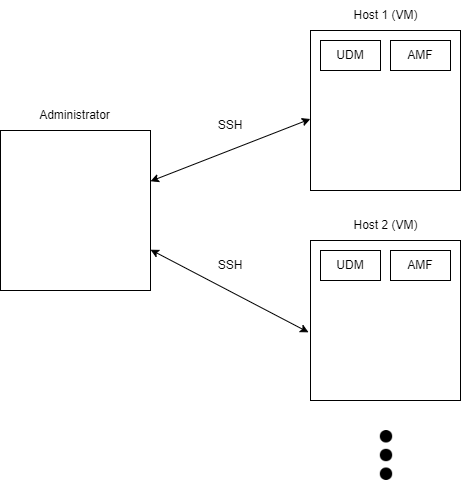

The diagram above was exported from draw.io. Its source (the exported page's mxGraphModel, read from the mxfile embedded in the PNG):
<mxGraphModel dx="1597" dy="891" grid="1" gridSize="10" guides="1" tooltips="1" connect="1" arrows="1" fold="1" page="1" pageScale="1" pageWidth="850" pageHeight="1100" math="0" shadow="0">
  <root>
    <mxCell id="0" />
    <mxCell id="1" parent="0" />
    <mxCell id="du2cs8at73MfacIXh_bc-7" value="" style="rounded=0;whiteSpace=wrap;html=1;" vertex="1" parent="1">
      <mxGeometry x="505" y="150" width="150" height="160" as="geometry" />
    </mxCell>
    <mxCell id="du2cs8at73MfacIXh_bc-8" value="" style="rounded=0;whiteSpace=wrap;html=1;" vertex="1" parent="1">
      <mxGeometry x="515" y="160" width="60" height="30" as="geometry" />
    </mxCell>
    <mxCell id="du2cs8at73MfacIXh_bc-9" value="AMF" style="rounded=0;whiteSpace=wrap;html=1;" vertex="1" parent="1">
      <mxGeometry x="585" y="160" width="60" height="30" as="geometry" />
    </mxCell>
    <mxCell id="du2cs8at73MfacIXh_bc-10" value="UDM" style="text;html=1;strokeColor=none;fillColor=none;align=center;verticalAlign=middle;whiteSpace=wrap;rounded=0;" vertex="1" parent="1">
      <mxGeometry x="515" y="160" width="60" height="30" as="geometry" />
    </mxCell>
    <mxCell id="du2cs8at73MfacIXh_bc-11" value="Host 1 (VM)" style="text;html=1;strokeColor=none;fillColor=none;align=center;verticalAlign=middle;whiteSpace=wrap;rounded=0;" vertex="1" parent="1">
      <mxGeometry x="542.5" y="120" width="75" height="30" as="geometry" />
    </mxCell>
    <mxCell id="du2cs8at73MfacIXh_bc-12" value="" style="rounded=0;whiteSpace=wrap;html=1;" vertex="1" parent="1">
      <mxGeometry x="505" y="360" width="150" height="160" as="geometry" />
    </mxCell>
    <mxCell id="du2cs8at73MfacIXh_bc-13" value="" style="rounded=0;whiteSpace=wrap;html=1;" vertex="1" parent="1">
      <mxGeometry x="515" y="370" width="60" height="30" as="geometry" />
    </mxCell>
    <mxCell id="du2cs8at73MfacIXh_bc-14" value="AMF" style="rounded=0;whiteSpace=wrap;html=1;" vertex="1" parent="1">
      <mxGeometry x="585" y="370" width="60" height="30" as="geometry" />
    </mxCell>
    <mxCell id="du2cs8at73MfacIXh_bc-15" value="UDM" style="text;html=1;strokeColor=none;fillColor=none;align=center;verticalAlign=middle;whiteSpace=wrap;rounded=0;" vertex="1" parent="1">
      <mxGeometry x="515" y="370" width="60" height="30" as="geometry" />
    </mxCell>
    <mxCell id="du2cs8at73MfacIXh_bc-16" value="Host 2 (VM)" style="text;html=1;strokeColor=none;fillColor=none;align=center;verticalAlign=middle;whiteSpace=wrap;rounded=0;" vertex="1" parent="1">
      <mxGeometry x="542.5" y="330" width="75" height="30" as="geometry" />
    </mxCell>
    <mxCell id="du2cs8at73MfacIXh_bc-17" value="" style="rounded=0;whiteSpace=wrap;html=1;" vertex="1" parent="1">
      <mxGeometry x="195" y="250" width="150" height="160" as="geometry" />
    </mxCell>
    <mxCell id="du2cs8at73MfacIXh_bc-21" value="Administrator" style="text;html=1;strokeColor=none;fillColor=none;align=center;verticalAlign=middle;whiteSpace=wrap;rounded=0;" vertex="1" parent="1">
      <mxGeometry x="232.5" y="220" width="75" height="30" as="geometry" />
    </mxCell>
    <mxCell id="du2cs8at73MfacIXh_bc-22" value="" style="endArrow=classic;startArrow=classic;html=1;rounded=0;entryX=-0.001;entryY=0.553;entryDx=0;entryDy=0;entryPerimeter=0;" edge="1" parent="1" source="du2cs8at73MfacIXh_bc-17" target="du2cs8at73MfacIXh_bc-7">
      <mxGeometry width="50" height="50" relative="1" as="geometry">
        <mxPoint x="375" y="360" as="sourcePoint" />
        <mxPoint x="425" y="310" as="targetPoint" />
      </mxGeometry>
    </mxCell>
    <mxCell id="du2cs8at73MfacIXh_bc-24" value="" style="endArrow=classic;startArrow=classic;html=1;rounded=0;entryX=-0.013;entryY=0.574;entryDx=0;entryDy=0;entryPerimeter=0;" edge="1" parent="1" source="du2cs8at73MfacIXh_bc-17" target="du2cs8at73MfacIXh_bc-12">
      <mxGeometry width="50" height="50" relative="1" as="geometry">
        <mxPoint x="405" y="440" as="sourcePoint" />
        <mxPoint x="455" y="390" as="targetPoint" />
      </mxGeometry>
    </mxCell>
    <mxCell id="du2cs8at73MfacIXh_bc-25" value="SSH" style="text;html=1;strokeColor=none;fillColor=none;align=center;verticalAlign=middle;whiteSpace=wrap;rounded=0;" vertex="1" parent="1">
      <mxGeometry x="395" y="230" width="60" height="30" as="geometry" />
    </mxCell>
    <mxCell id="du2cs8at73MfacIXh_bc-26" value="SSH" style="text;html=1;strokeColor=none;fillColor=none;align=center;verticalAlign=middle;whiteSpace=wrap;rounded=0;" vertex="1" parent="1">
      <mxGeometry x="395" y="370" width="60" height="30" as="geometry" />
    </mxCell>
    <mxCell id="du2cs8at73MfacIXh_bc-27" value="" style="shape=image;html=1;verticalAlign=top;verticalLabelPosition=bottom;labelBackgroundColor=#ffffff;imageAspect=0;aspect=fixed;image=https://cdn4.iconfinder.com/data/icons/essential-app-1/16/dot-more-menu-hide-128.png;direction=south;" vertex="1" parent="1">
      <mxGeometry x="555" y="550" width="50" height="50" as="geometry" />
    </mxCell>
  </root>
</mxGraphModel>